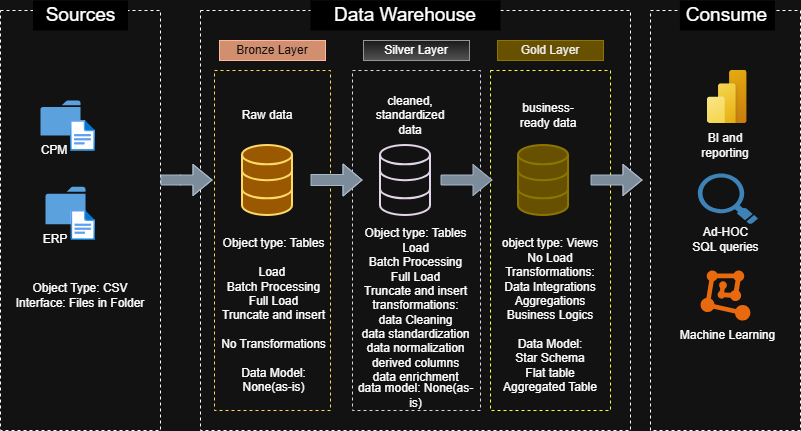

The diagram above was exported from draw.io. Its source (the exported page's mxGraphModel, read from the mxfile embedded in the PNG):
<mxGraphModel dx="1030" dy="642" grid="1" gridSize="10" guides="1" tooltips="1" connect="1" arrows="1" fold="1" page="1" pageScale="1" pageWidth="827" pageHeight="1169" math="0" shadow="0">
  <root>
    <mxCell id="0" />
    <mxCell id="1" parent="0" />
    <mxCell id="lNewIBOBn4EogDUzb88q-1" parent="1" style="rounded=0;whiteSpace=wrap;html=1;fillColor=none;dashed=1;" value="" vertex="1">
      <mxGeometry height="420" width="160" x="80" y="160" as="geometry" />
    </mxCell>
    <mxCell id="lNewIBOBn4EogDUzb88q-2" parent="1" style="rounded=0;whiteSpace=wrap;html=1;fillColor=light-dark(#FFFFFF,#000000);fontSize=19;labelBorderColor=none;strokeColor=none;" value="Sources" vertex="1">
      <mxGeometry height="30" width="95" x="112.5" y="150" as="geometry" />
    </mxCell>
    <mxCell id="lNewIBOBn4EogDUzb88q-3" parent="1" style="rounded=0;whiteSpace=wrap;html=1;fillColor=none;dashed=1;" value="" vertex="1">
      <mxGeometry height="420" width="430" x="280" y="160" as="geometry" />
    </mxCell>
    <mxCell id="lNewIBOBn4EogDUzb88q-4" parent="1" style="rounded=0;whiteSpace=wrap;html=1;fillColor=light-dark(#FFFFFF,#000000);fontSize=19;strokeColor=none;" value="Data Warehouse" vertex="1">
      <mxGeometry height="30" width="190" x="390" y="150" as="geometry" />
    </mxCell>
    <mxCell id="lNewIBOBn4EogDUzb88q-5" parent="1" style="rounded=0;whiteSpace=wrap;html=1;fillColor=none;dashed=1;" value="" vertex="1">
      <mxGeometry height="420" width="150" x="730" y="160" as="geometry" />
    </mxCell>
    <mxCell id="lNewIBOBn4EogDUzb88q-6" parent="1" style="rounded=0;whiteSpace=wrap;html=1;fillColor=light-dark(#FFFFFF,#000000);fontSize=19;strokeColor=none;" value="Consume" vertex="1">
      <mxGeometry height="30" width="95" x="759.38" y="150" as="geometry" />
    </mxCell>
    <mxCell id="lNewIBOBn4EogDUzb88q-7" parent="1" style="rounded=0;whiteSpace=wrap;html=1;fillColor=#a0522d;fontColor=#ffffff;strokeColor=#6D1F00;" value="Bronze Layer" vertex="1">
      <mxGeometry height="20" width="106" x="299" y="190" as="geometry" />
    </mxCell>
    <mxCell id="lNewIBOBn4EogDUzb88q-8" parent="1" style="rounded=0;whiteSpace=wrap;html=1;fillColor=none;dashed=1;strokeColor=light-dark(#000000,#FFD966);" value="" vertex="1">
      <mxGeometry height="340" width="116" x="294" y="220" as="geometry" />
    </mxCell>
    <mxCell id="lNewIBOBn4EogDUzb88q-9" parent="1" style="rounded=0;whiteSpace=wrap;html=1;fillColor=#f5f5f5;strokeColor=#666666;gradientColor=#b3b3b3;" value="Silver Layer" vertex="1">
      <mxGeometry height="20" width="106" x="443" y="190" as="geometry" />
    </mxCell>
    <mxCell id="lNewIBOBn4EogDUzb88q-10" parent="1" style="rounded=0;whiteSpace=wrap;html=1;fillColor=none;dashed=1;strokeColor=light-dark(#000000,#E1D5E7);" value="" vertex="1">
      <mxGeometry height="340" width="128" x="432" y="220" as="geometry" />
    </mxCell>
    <mxCell id="lNewIBOBn4EogDUzb88q-11" parent="1" style="rounded=0;whiteSpace=wrap;html=1;fillColor=none;dashed=1;strokeColor=light-dark(#000000,#FFFF33);" value="" vertex="1">
      <mxGeometry height="340" width="120" x="570" y="220" as="geometry" />
    </mxCell>
    <mxCell id="lNewIBOBn4EogDUzb88q-12" parent="1" style="rounded=0;whiteSpace=wrap;html=1;fillColor=#e3c800;strokeColor=#B09500;fontColor=#000000;" value="Gold Layer" vertex="1">
      <mxGeometry height="20" width="106" x="577" y="190" as="geometry" />
    </mxCell>
    <mxCell id="lNewIBOBn4EogDUzb88q-13" parent="1" style="sketch=0;pointerEvents=1;shadow=0;dashed=0;html=1;strokeColor=none;labelPosition=center;verticalLabelPosition=bottom;verticalAlign=top;outlineConnect=0;align=center;shape=mxgraph.office.concepts.folder;fillColor=#2072B8;" value="" vertex="1">
      <mxGeometry height="35" width="40" x="120" y="250" as="geometry" />
    </mxCell>
    <mxCell id="lNewIBOBn4EogDUzb88q-14" parent="1" style="image;aspect=fixed;html=1;points=[];align=center;fontSize=12;image=img/lib/azure2/general/File.svg;" value="" vertex="1">
      <mxGeometry height="30.8" width="25" x="150" y="270" as="geometry" />
    </mxCell>
    <mxCell id="lNewIBOBn4EogDUzb88q-16" parent="1" style="sketch=0;pointerEvents=1;shadow=0;dashed=0;html=1;strokeColor=none;labelPosition=center;verticalLabelPosition=bottom;verticalAlign=top;outlineConnect=0;align=center;shape=mxgraph.office.concepts.folder;fillColor=#2072B8;" value="" vertex="1">
      <mxGeometry height="37.5" width="40" x="125" y="336.25" as="geometry" />
    </mxCell>
    <mxCell id="lNewIBOBn4EogDUzb88q-18" parent="1" style="image;aspect=fixed;html=1;points=[];align=center;fontSize=12;image=img/lib/azure2/general/File.svg;" value="" vertex="1">
      <mxGeometry height="30" width="24.35" x="150.65" y="360" as="geometry" />
    </mxCell>
    <mxCell id="lNewIBOBn4EogDUzb88q-19" parent="1" style="text;html=1;whiteSpace=wrap;strokeColor=none;fillColor=none;align=center;verticalAlign=middle;rounded=0;" value="CPM" vertex="1">
      <mxGeometry height="30" width="57.5" x="105" y="285" as="geometry" />
    </mxCell>
    <mxCell id="lNewIBOBn4EogDUzb88q-20" parent="1" style="text;html=1;whiteSpace=wrap;strokeColor=none;fillColor=none;align=center;verticalAlign=middle;rounded=0;" value="ERP" vertex="1">
      <mxGeometry height="30" width="60" x="105" y="373.75" as="geometry" />
    </mxCell>
    <mxCell id="lNewIBOBn4EogDUzb88q-26" parent="1" style="html=1;verticalLabelPosition=bottom;align=center;labelBackgroundColor=#ffffff;verticalAlign=top;strokeWidth=2;strokeColor=light-dark(#BD7000,#FFD966);shadow=0;dashed=0;shape=mxgraph.ios7.icons.data;fillColor=#f0a30a;fontColor=#000000;" value="" vertex="1">
      <mxGeometry height="70" width="50" x="322" y="295" as="geometry" />
    </mxCell>
    <mxCell id="lNewIBOBn4EogDUzb88q-28" parent="1" style="html=1;verticalLabelPosition=bottom;align=center;labelBackgroundColor=#ffffff;verticalAlign=top;strokeWidth=2;strokeColor=light-dark(#0080F0,#E1D5E7);shadow=0;dashed=0;shape=mxgraph.ios7.icons.data;" value="" vertex="1">
      <mxGeometry height="70" width="50" x="460" y="295" as="geometry" />
    </mxCell>
    <mxCell id="lNewIBOBn4EogDUzb88q-29" parent="1" style="html=1;verticalLabelPosition=bottom;align=center;labelBackgroundColor=#ffffff;verticalAlign=top;strokeWidth=2;strokeColor=#B09500;shadow=0;dashed=0;shape=mxgraph.ios7.icons.data;fillColor=#e3c800;fontColor=#000000;" value="" vertex="1">
      <mxGeometry height="70" width="50" x="598" y="295" as="geometry" />
    </mxCell>
    <mxCell id="lNewIBOBn4EogDUzb88q-37" edge="1" parent="1" style="shape=flexArrow;endArrow=classic;html=1;rounded=0;fillColor=#647687;strokeColor=#314354;" value="">
      <mxGeometry height="50" relative="1" width="50" as="geometry">
        <Array as="points">
          <mxPoint x="260" y="329.5" />
        </Array>
        <mxPoint x="240" y="329.5" as="sourcePoint" />
        <mxPoint x="292" y="329.5" as="targetPoint" />
      </mxGeometry>
    </mxCell>
    <mxCell id="lNewIBOBn4EogDUzb88q-39" edge="1" parent="1" style="shape=flexArrow;endArrow=classic;html=1;rounded=0;width=11;endSize=6;fillColor=#647687;strokeColor=#314354;" value="">
      <mxGeometry height="50" relative="1" width="50" as="geometry">
        <Array as="points">
          <mxPoint x="410" y="329.5" />
        </Array>
        <mxPoint x="390" y="329.5" as="sourcePoint" />
        <mxPoint x="442" y="329.5" as="targetPoint" />
      </mxGeometry>
    </mxCell>
    <mxCell id="lNewIBOBn4EogDUzb88q-42" edge="1" parent="1" style="shape=flexArrow;endArrow=classic;html=1;rounded=0;fillColor=#647687;strokeColor=#314354;" value="">
      <mxGeometry height="50" relative="1" width="50" as="geometry">
        <Array as="points" />
        <mxPoint x="520" y="329.5" as="sourcePoint" />
        <mxPoint x="572" y="329.5" as="targetPoint" />
      </mxGeometry>
    </mxCell>
    <mxCell id="lNewIBOBn4EogDUzb88q-45" parent="1" style="image;aspect=fixed;html=1;points=[];align=center;fontSize=12;image=img/lib/azure2/power_platform/PowerBI.svg;" value="" vertex="1">
      <mxGeometry height="53" width="39.75" x="787" y="220" as="geometry" />
    </mxCell>
    <mxCell id="lNewIBOBn4EogDUzb88q-46" parent="1" style="text;html=1;whiteSpace=wrap;strokeColor=none;fillColor=none;align=center;verticalAlign=middle;rounded=0;" value="Object Type: CSV&lt;div&gt;Interface: Files in Folder&lt;/div&gt;" vertex="1">
      <mxGeometry height="30" width="150" x="85" y="430" as="geometry" />
    </mxCell>
    <mxCell id="lNewIBOBn4EogDUzb88q-49" parent="1" style="shadow=0;dashed=0;html=1;strokeColor=none;fillColor=#4495D1;labelPosition=center;verticalLabelPosition=bottom;verticalAlign=top;align=center;outlineConnect=0;shape=mxgraph.veeam.magnifying_glass;pointerEvents=1;" value="" vertex="1">
      <mxGeometry height="50.65" width="60.1" x="777.38" y="323.1" as="geometry" />
    </mxCell>
    <mxCell id="lNewIBOBn4EogDUzb88q-50" parent="1" style="points=[];aspect=fixed;html=1;align=center;shadow=0;dashed=0;fillColor=#FF6A00;strokeColor=none;shape=mxgraph.alibaba_cloud.machine_learning;" value="" vertex="1">
      <mxGeometry height="50.099999999999994" width="49.8" x="780.1" y="419.95" as="geometry" />
    </mxCell>
    <mxCell id="lNewIBOBn4EogDUzb88q-51" parent="1" style="text;html=1;whiteSpace=wrap;strokeColor=none;fillColor=none;align=center;verticalAlign=middle;rounded=0;" value="Object type: Tables&lt;div&gt;&lt;br&gt;&lt;/div&gt;&lt;div&gt;Load&amp;nbsp;&lt;/div&gt;&lt;div&gt;Batch Processing&lt;/div&gt;&lt;div&gt;Full Load&lt;/div&gt;&lt;div&gt;Truncate and insert&lt;/div&gt;&lt;div&gt;&lt;br&gt;&lt;/div&gt;&lt;div&gt;No Transformations&lt;/div&gt;&lt;div&gt;&lt;br&gt;&lt;/div&gt;&lt;div&gt;Data Model: None(as-is)&lt;/div&gt;" vertex="1">
      <mxGeometry height="30" width="114.5" x="295.5" y="450" as="geometry" />
    </mxCell>
    <mxCell id="lNewIBOBn4EogDUzb88q-52" parent="1" style="text;html=1;whiteSpace=wrap;strokeColor=none;fillColor=none;align=center;verticalAlign=middle;rounded=0;" value="Object type: Tables&lt;div&gt;Load&lt;/div&gt;&lt;div&gt;Batch Processing&lt;/div&gt;&lt;div&gt;Full Load&lt;/div&gt;&lt;div&gt;Truncate and insert&lt;/div&gt;&lt;div&gt;transformations:&lt;/div&gt;&lt;div&gt;data Cleaning&lt;/div&gt;&lt;div&gt;data standardization&lt;/div&gt;&lt;div&gt;data normalization&lt;/div&gt;&lt;div&gt;derived columns&lt;/div&gt;&lt;div&gt;data enrichment&lt;/div&gt;" vertex="1">
      <mxGeometry height="30" width="155" x="417.5" y="440.05" as="geometry" />
    </mxCell>
    <mxCell id="lNewIBOBn4EogDUzb88q-55" parent="1" style="text;html=1;whiteSpace=wrap;strokeColor=none;fillColor=none;align=center;verticalAlign=middle;rounded=0;" value="data model: None(as-is)" vertex="1">
      <mxGeometry height="30" width="126.5" x="432" y="530" as="geometry" />
    </mxCell>
    <mxCell id="lNewIBOBn4EogDUzb88q-58" parent="1" style="text;html=1;whiteSpace=wrap;strokeColor=none;fillColor=none;align=center;verticalAlign=middle;rounded=0;" value="object type: Views&lt;div&gt;No Load&lt;/div&gt;&lt;div&gt;Transformations:&lt;/div&gt;&lt;div&gt;Data Integrations&lt;/div&gt;&lt;div&gt;Aggregations&lt;/div&gt;&lt;div&gt;Business Logics&lt;/div&gt;&lt;div&gt;&lt;br&gt;&lt;/div&gt;&lt;div&gt;Data Model:&lt;/div&gt;&lt;div&gt;Star Schema&lt;/div&gt;&lt;div&gt;Flat table&lt;/div&gt;&lt;div&gt;Aggregated Table&lt;/div&gt;" vertex="1">
      <mxGeometry height="30" width="152" x="554" y="450" as="geometry" />
    </mxCell>
    <mxCell id="lNewIBOBn4EogDUzb88q-59" parent="1" style="text;html=1;whiteSpace=wrap;strokeColor=none;fillColor=none;align=center;verticalAlign=middle;rounded=0;" value="Raw data" vertex="1">
      <mxGeometry height="30" width="60" x="317" y="250" as="geometry" />
    </mxCell>
    <mxCell id="lNewIBOBn4EogDUzb88q-60" parent="1" style="text;html=1;whiteSpace=wrap;strokeColor=none;fillColor=none;align=center;verticalAlign=middle;rounded=0;" value="cleaned, standardized data" vertex="1">
      <mxGeometry height="30" width="60" x="460" y="250" as="geometry" />
    </mxCell>
    <mxCell id="lNewIBOBn4EogDUzb88q-61" parent="1" style="text;html=1;whiteSpace=wrap;strokeColor=none;fillColor=none;align=center;verticalAlign=middle;rounded=0;" value="business-ready data" vertex="1">
      <mxGeometry height="30" width="60" x="598" y="250" as="geometry" />
    </mxCell>
    <mxCell id="lNewIBOBn4EogDUzb88q-62" parent="1" style="text;html=1;whiteSpace=wrap;strokeColor=none;fillColor=none;align=center;verticalAlign=middle;rounded=0;" value="BI and reporting" vertex="1">
      <mxGeometry height="30" width="60" x="774.9999999999999" y="280" as="geometry" />
    </mxCell>
    <mxCell id="lNewIBOBn4EogDUzb88q-63" parent="1" style="text;html=1;whiteSpace=wrap;strokeColor=none;fillColor=none;align=center;verticalAlign=middle;rounded=0;" value="Ad-HOC SQL queries" vertex="1">
      <mxGeometry height="30" width="72.62" x="768.6899999999999" y="373.75" as="geometry" />
    </mxCell>
    <mxCell id="lNewIBOBn4EogDUzb88q-64" parent="1" style="text;html=1;whiteSpace=wrap;strokeColor=none;fillColor=none;align=center;verticalAlign=middle;rounded=0;" value="Machine Learning" vertex="1">
      <mxGeometry height="30" width="127.47" x="743.6999999999999" y="470.05" as="geometry" />
    </mxCell>
    <mxCell id="lNewIBOBn4EogDUzb88q-65" edge="1" parent="1" style="shape=flexArrow;endArrow=classic;html=1;rounded=0;fillColor=#647687;strokeColor=#314354;" value="">
      <mxGeometry height="50" relative="1" width="50" as="geometry">
        <Array as="points">
          <mxPoint x="690" y="329.5" />
        </Array>
        <mxPoint x="670" y="329.5" as="sourcePoint" />
        <mxPoint x="722" y="329.5" as="targetPoint" />
      </mxGeometry>
    </mxCell>
  </root>
</mxGraphModel>